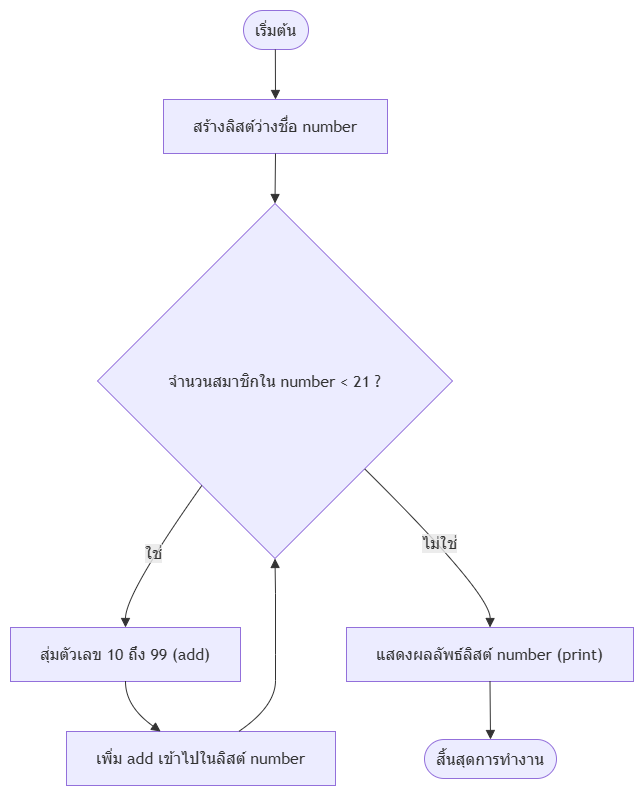

The diagram above was exported from draw.io. Its source (the exported page's mxGraphModel, read from the mxfile embedded in the PNG):
<mxGraphModel dx="1191" dy="694" grid="1" gridSize="10" guides="1" tooltips="1" connect="1" arrows="1" fold="1" page="1" pageScale="1" pageWidth="850" pageHeight="1100" math="0" shadow="0">
  <root>
    <mxCell id="0" />
    <mxCell id="1" parent="0" />
    <UserObject label="" mermaidData="{&#10;  &quot;data&quot;: &quot;graph TD\n    A([เริ่มต้น]) --&gt; B[สร้างลิสต์ว่างชื่อ number]\n    B --&gt; C{\&quot;จำนวนสมาชิกใน number &lt; 21 ?\&quot;}\n    \n    C -- ใช่ --&gt; D[\&quot;สุ่มตัวเลข 10 ถึง 99 (add)\&quot;]\n    D --&gt; E[\&quot;เพิ่ม add เข้าไปในลิสต์ number\&quot;]\n    E --&gt; C\n    \n    C -- ไม่ใช่ --&gt; F[\&quot;แสดงผลลัพธ์ลิสต์ number (print)\&quot;]\n    F --&gt; G([สิ้นสุดการทำงาน])\n&quot;,&#10;  &quot;config&quot;: null&#10;}" id="w5lrsY-FS1LneQfqcFNC-1">
      <mxCell connectable="0" parent="1" style="group;transparentBounds=1;editIcon=1;lockedGroup=0;groupPadding=10;" vertex="1">
        <mxGeometry as="geometry" />
      </mxCell>
    </UserObject>
    <UserObject label="เริ่มต้น" mermaidId="n:A" mermaidBaseStyle="html=1;rounded=1;whiteSpace=wrap;arcSize=50;strokeWidth=1;fillColor=light-dark(#ECECFF,#1f2020);strokeColor=light-dark(#9370DB,#cccccc);fontColor=light-dark(#333333,#cccccc);fontFamily=Trebuchet MS,Verdana,Arial,sans-serif;fontSize=16;" mermaidBaseValue="เริ่มต้น" id="w5lrsY-FS1LneQfqcFNC-2">
      <mxCell parent="w5lrsY-FS1LneQfqcFNC-1" style="html=1;rounded=1;whiteSpace=wrap;arcSize=50;strokeWidth=1;fillColor=light-dark(#ECECFF,#1f2020);strokeColor=light-dark(#9370DB,#cccccc);fontColor=light-dark(#333333,#cccccc);fontFamily=Trebuchet MS,Verdana,Arial,sans-serif;fontSize=16;" vertex="1">
        <mxGeometry height="39" width="65" x="263" y="30" as="geometry" />
      </mxCell>
    </UserObject>
    <UserObject label="สร้างลิสต์ว่างชื่อ number" mermaidId="n:B" mermaidBaseStyle="html=1;whiteSpace=wrap;strokeWidth=1;fillColor=light-dark(#ECECFF,#1f2020);strokeColor=light-dark(#9370DB,#cccccc);fontColor=light-dark(#333333,#cccccc);fontFamily=Trebuchet MS,Verdana,Arial,sans-serif;fontSize=16;" mermaidBaseValue="สร้างลิสต์ว่างชื่อ number" id="w5lrsY-FS1LneQfqcFNC-3">
      <mxCell parent="w5lrsY-FS1LneQfqcFNC-1" style="html=1;whiteSpace=wrap;strokeWidth=1;fillColor=light-dark(#ECECFF,#1f2020);strokeColor=light-dark(#9370DB,#cccccc);fontColor=light-dark(#333333,#cccccc);fontFamily=Trebuchet MS,Verdana,Arial,sans-serif;fontSize=16;" vertex="1">
        <mxGeometry height="54" width="224" x="183" y="119" as="geometry" />
      </mxCell>
    </UserObject>
    <UserObject label="จำนวนสมาชิกใน number &lt; 21 ?" mermaidId="n:C" mermaidBaseStyle="rhombus;html=1;strokeWidth=1;whiteSpace=wrap;fillColor=light-dark(#ECECFF,#1f2020);strokeColor=light-dark(#9370DB,#cccccc);fontColor=light-dark(#333333,#cccccc);fontFamily=Trebuchet MS,Verdana,Arial,sans-serif;fontSize=16;" mermaidBaseValue="จำนวนสมาชิกใน number &lt; 21 ?" id="w5lrsY-FS1LneQfqcFNC-4">
      <mxCell parent="w5lrsY-FS1LneQfqcFNC-1" style="rhombus;html=1;strokeWidth=1;whiteSpace=wrap;fillColor=light-dark(#ECECFF,#1f2020);strokeColor=light-dark(#9370DB,#cccccc);fontColor=light-dark(#333333,#cccccc);fontFamily=Trebuchet MS,Verdana,Arial,sans-serif;fontSize=16;" vertex="1">
        <mxGeometry height="355" width="355" x="117" y="223" as="geometry" />
      </mxCell>
    </UserObject>
    <UserObject label="สุ่มตัวเลข 10 ถึง 99 (add)" mermaidId="n:D" mermaidBaseStyle="html=1;whiteSpace=wrap;strokeWidth=1;fillColor=light-dark(#ECECFF,#1f2020);strokeColor=light-dark(#9370DB,#cccccc);fontColor=light-dark(#333333,#cccccc);fontFamily=Trebuchet MS,Verdana,Arial,sans-serif;fontSize=16;" mermaidBaseValue="สุ่มตัวเลข 10 ถึง 99 (add)" id="w5lrsY-FS1LneQfqcFNC-5">
      <mxCell parent="w5lrsY-FS1LneQfqcFNC-1" style="html=1;whiteSpace=wrap;strokeWidth=1;fillColor=light-dark(#ECECFF,#1f2020);strokeColor=light-dark(#9370DB,#cccccc);fontColor=light-dark(#333333,#cccccc);fontFamily=Trebuchet MS,Verdana,Arial,sans-serif;fontSize=16;" vertex="1">
        <mxGeometry height="54" width="230" x="30" y="647" as="geometry" />
      </mxCell>
    </UserObject>
    <UserObject label="เพิ่ม add เข้าไปในลิสต์ number" mermaidId="n:E" mermaidBaseStyle="html=1;whiteSpace=wrap;strokeWidth=1;fillColor=light-dark(#ECECFF,#1f2020);strokeColor=light-dark(#9370DB,#cccccc);fontColor=light-dark(#333333,#cccccc);fontFamily=Trebuchet MS,Verdana,Arial,sans-serif;fontSize=16;" mermaidBaseValue="เพิ่ม add เข้าไปในลิสต์ number" id="w5lrsY-FS1LneQfqcFNC-6">
      <mxCell parent="w5lrsY-FS1LneQfqcFNC-1" style="html=1;whiteSpace=wrap;strokeWidth=1;fillColor=light-dark(#ECECFF,#1f2020);strokeColor=light-dark(#9370DB,#cccccc);fontColor=light-dark(#333333,#cccccc);fontFamily=Trebuchet MS,Verdana,Arial,sans-serif;fontSize=16;" vertex="1">
        <mxGeometry height="54" width="269" x="86" y="751" as="geometry" />
      </mxCell>
    </UserObject>
    <UserObject label="แสดงผลลัพธ์ลิสต์ number (print)" mermaidId="n:F" mermaidBaseStyle="html=1;whiteSpace=wrap;strokeWidth=1;fillColor=light-dark(#ECECFF,#1f2020);strokeColor=light-dark(#9370DB,#cccccc);fontColor=light-dark(#333333,#cccccc);fontFamily=Trebuchet MS,Verdana,Arial,sans-serif;fontSize=16;" mermaidBaseValue="แสดงผลลัพธ์ลิสต์ number (print)" id="w5lrsY-FS1LneQfqcFNC-7">
      <mxCell parent="w5lrsY-FS1LneQfqcFNC-1" style="html=1;whiteSpace=wrap;strokeWidth=1;fillColor=light-dark(#ECECFF,#1f2020);strokeColor=light-dark(#9370DB,#cccccc);fontColor=light-dark(#333333,#cccccc);fontFamily=Trebuchet MS,Verdana,Arial,sans-serif;fontSize=16;" vertex="1">
        <mxGeometry height="54" width="287" x="366" y="647" as="geometry" />
      </mxCell>
    </UserObject>
    <UserObject label="สิ้นสุดการทำงาน" mermaidId="n:G" mermaidBaseStyle="html=1;rounded=1;whiteSpace=wrap;arcSize=50;strokeWidth=1;fillColor=light-dark(#ECECFF,#1f2020);strokeColor=light-dark(#9370DB,#cccccc);fontColor=light-dark(#333333,#cccccc);fontFamily=Trebuchet MS,Verdana,Arial,sans-serif;fontSize=16;" mermaidBaseValue="สิ้นสุดการทำงาน" id="w5lrsY-FS1LneQfqcFNC-8">
      <mxCell parent="w5lrsY-FS1LneQfqcFNC-1" style="html=1;rounded=1;whiteSpace=wrap;arcSize=50;strokeWidth=1;fillColor=light-dark(#ECECFF,#1f2020);strokeColor=light-dark(#9370DB,#cccccc);fontColor=light-dark(#333333,#cccccc);fontFamily=Trebuchet MS,Verdana,Arial,sans-serif;fontSize=16;" vertex="1">
        <mxGeometry height="39" width="132" x="444" y="759" as="geometry" />
      </mxCell>
    </UserObject>
    <UserObject label="" mermaidId="e:A-&gt;B#0" mermaidBaseStyle="curved=1;startArrow=none;endArrow=block;endSize=7;strokeColor=light-dark(#333333,#cccccc);exitX=0.49;exitY=1;entryX=0.5;entryY=0;" mermaidBaseValue="" id="w5lrsY-FS1LneQfqcFNC-9">
      <mxCell edge="1" parent="w5lrsY-FS1LneQfqcFNC-1" source="w5lrsY-FS1LneQfqcFNC-2" style="curved=1;startArrow=none;endArrow=block;endSize=7;strokeColor=light-dark(#333333,#cccccc);exitX=0.49;exitY=1;entryX=0.5;entryY=0;rounded=0;" target="w5lrsY-FS1LneQfqcFNC-3">
        <mxGeometry relative="1" as="geometry">
          <Array as="points" />
        </mxGeometry>
      </mxCell>
    </UserObject>
    <UserObject label="" mermaidId="e:B-&gt;C#0" mermaidBaseStyle="curved=1;startArrow=none;endArrow=block;endSize=7;strokeColor=light-dark(#333333,#cccccc);exitX=0.5;exitY=1;entryX=0.5;entryY=0;" mermaidBaseValue="" id="w5lrsY-FS1LneQfqcFNC-10">
      <mxCell edge="1" parent="w5lrsY-FS1LneQfqcFNC-1" source="w5lrsY-FS1LneQfqcFNC-3" style="curved=1;startArrow=none;endArrow=block;endSize=7;strokeColor=light-dark(#333333,#cccccc);exitX=0.5;exitY=1;entryX=0.5;entryY=0;rounded=0;" target="w5lrsY-FS1LneQfqcFNC-4">
        <mxGeometry relative="1" as="geometry">
          <Array as="points" />
        </mxGeometry>
      </mxCell>
    </UserObject>
    <UserObject label="ใช่" mermaidId="e:C-&gt;D#0" mermaidBaseStyle="curved=1;startArrow=none;endArrow=block;endSize=7;strokeColor=light-dark(#333333,#cccccc);html=1;fontSize=16;labelBackgroundColor=light-dark(#E8E8E88D,#2a2a2a8D);fontFamily=Trebuchet MS,Verdana,Arial,sans-serif;fontColor=light-dark(#333333,#cccccc);exitX=0.15;exitY=1;entryX=0.5;entryY=0;" mermaidBaseValue="ใช่" id="w5lrsY-FS1LneQfqcFNC-11">
      <mxCell edge="1" parent="w5lrsY-FS1LneQfqcFNC-1" source="w5lrsY-FS1LneQfqcFNC-4" style="curved=1;startArrow=none;endArrow=block;endSize=7;strokeColor=light-dark(#333333,#cccccc);html=1;fontSize=16;labelBackgroundColor=light-dark(#E8E8E88D,#2a2a2a8D);fontFamily=Trebuchet MS,Verdana,Arial,sans-serif;fontColor=light-dark(#333333,#cccccc);exitX=0.15;exitY=1;entryX=0.5;entryY=0;rounded=0;" target="w5lrsY-FS1LneQfqcFNC-5">
        <mxGeometry relative="1" as="geometry">
          <Array as="points">
            <mxPoint x="145" y="613" />
          </Array>
        </mxGeometry>
      </mxCell>
    </UserObject>
    <UserObject label="" mermaidId="e:D-&gt;E#0" mermaidBaseStyle="curved=1;startArrow=none;endArrow=block;endSize=7;strokeColor=light-dark(#333333,#cccccc);exitX=0.5;exitY=1;entryX=0.35;entryY=0;" mermaidBaseValue="" id="w5lrsY-FS1LneQfqcFNC-12">
      <mxCell edge="1" parent="w5lrsY-FS1LneQfqcFNC-1" source="w5lrsY-FS1LneQfqcFNC-5" style="curved=1;startArrow=none;endArrow=block;endSize=7;strokeColor=light-dark(#333333,#cccccc);exitX=0.5;exitY=1;entryX=0.35;entryY=0;rounded=0;" target="w5lrsY-FS1LneQfqcFNC-6">
        <mxGeometry relative="1" as="geometry">
          <Array as="points">
            <mxPoint x="145" y="726" />
          </Array>
        </mxGeometry>
      </mxCell>
    </UserObject>
    <UserObject label="" mermaidId="e:E-&gt;C#0" mermaidBaseStyle="curved=1;startArrow=none;endArrow=block;endSize=7;strokeColor=light-dark(#333333,#cccccc);exitX=0.64;exitY=0;entryX=0.5;entryY=1;" mermaidBaseValue="" id="w5lrsY-FS1LneQfqcFNC-13">
      <mxCell edge="1" parent="w5lrsY-FS1LneQfqcFNC-1" source="w5lrsY-FS1LneQfqcFNC-6" style="curved=1;startArrow=none;endArrow=block;endSize=7;strokeColor=light-dark(#333333,#cccccc);exitX=0.64;exitY=0;entryX=0.5;entryY=1;rounded=0;" target="w5lrsY-FS1LneQfqcFNC-4">
        <mxGeometry relative="1" as="geometry">
          <Array as="points">
            <mxPoint x="295" y="726" />
            <mxPoint x="295" y="674" />
            <mxPoint x="295" y="613" />
          </Array>
        </mxGeometry>
      </mxCell>
    </UserObject>
    <UserObject label="ไม่ใช่" mermaidId="e:C-&gt;F#0" mermaidBaseStyle="curved=1;startArrow=none;endArrow=block;endSize=7;strokeColor=light-dark(#333333,#cccccc);html=1;fontSize=16;labelBackgroundColor=light-dark(#E8E8E88D,#2a2a2a8D);fontFamily=Trebuchet MS,Verdana,Arial,sans-serif;fontColor=light-dark(#333333,#cccccc);exitX=1;exitY=0.99;entryX=0.5;entryY=0;" mermaidBaseValue="ไม่ใช่" id="w5lrsY-FS1LneQfqcFNC-14">
      <mxCell edge="1" parent="w5lrsY-FS1LneQfqcFNC-1" source="w5lrsY-FS1LneQfqcFNC-4" style="curved=1;startArrow=none;endArrow=block;endSize=7;strokeColor=light-dark(#333333,#cccccc);html=1;fontSize=16;labelBackgroundColor=light-dark(#E8E8E88D,#2a2a2a8D);fontFamily=Trebuchet MS,Verdana,Arial,sans-serif;fontColor=light-dark(#333333,#cccccc);exitX=1;exitY=0.99;entryX=0.5;entryY=0;rounded=0;" target="w5lrsY-FS1LneQfqcFNC-7">
        <mxGeometry relative="1" as="geometry">
          <Array as="points">
            <mxPoint x="510" y="613" />
          </Array>
        </mxGeometry>
      </mxCell>
    </UserObject>
    <UserObject label="" mermaidId="e:F-&gt;G#0" mermaidBaseStyle="curved=1;startArrow=none;endArrow=block;endSize=7;strokeColor=light-dark(#333333,#cccccc);exitX=0.5;exitY=1;entryX=0.5;entryY=0;" mermaidBaseValue="" id="w5lrsY-FS1LneQfqcFNC-15">
      <mxCell edge="1" parent="w5lrsY-FS1LneQfqcFNC-1" source="w5lrsY-FS1LneQfqcFNC-7" style="curved=1;startArrow=none;endArrow=block;endSize=7;strokeColor=light-dark(#333333,#cccccc);exitX=0.5;exitY=1;entryX=0.5;entryY=0;rounded=0;" target="w5lrsY-FS1LneQfqcFNC-8">
        <mxGeometry relative="1" as="geometry">
          <Array as="points" />
        </mxGeometry>
      </mxCell>
    </UserObject>
  </root>
</mxGraphModel>